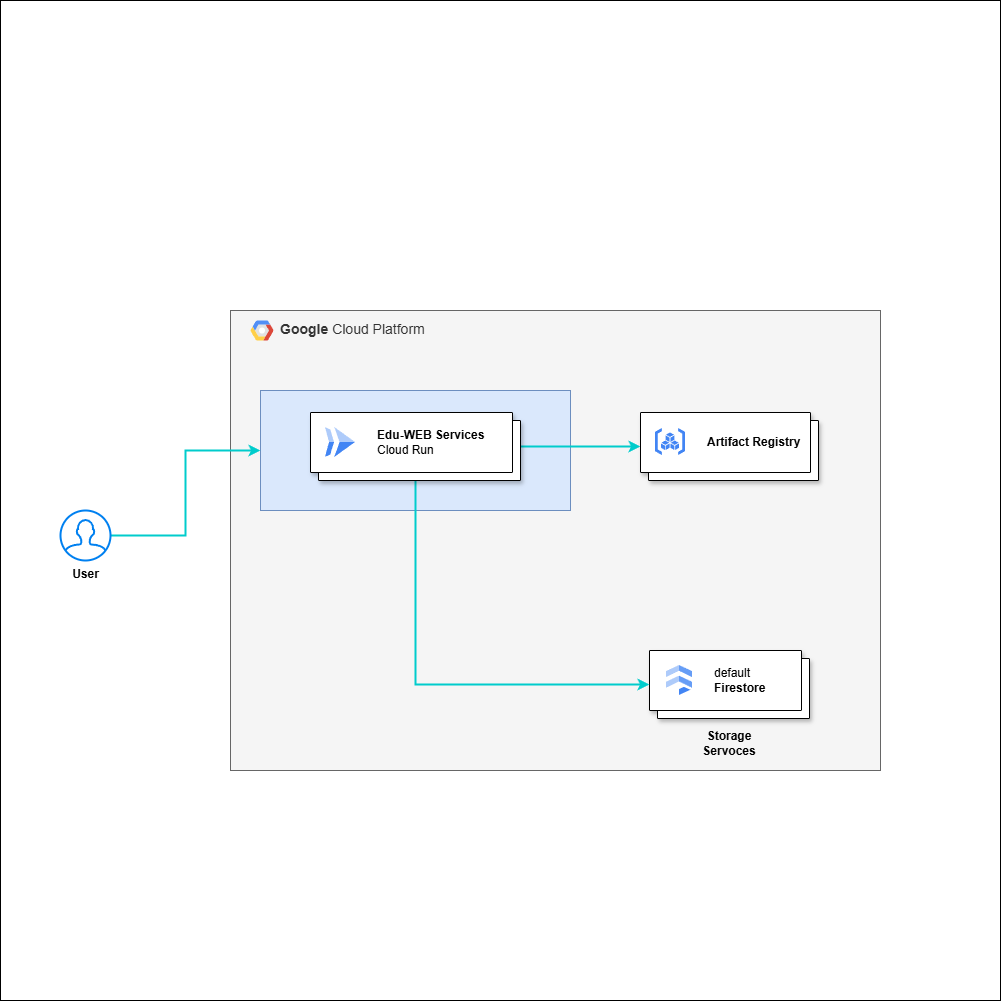

The diagram above was exported from draw.io. Its source (the exported page's mxGraphModel, read from the mxfile embedded in the PNG):
<mxGraphModel dx="1730" dy="468" grid="1" gridSize="10" guides="1" tooltips="1" connect="1" arrows="1" fold="1" page="1" pageScale="1" pageWidth="850" pageHeight="1100" math="0" shadow="0">
  <root>
    <mxCell id="0" />
    <mxCell id="1" parent="0" />
    <mxCell id="6cnTYpRsC6Fz81joANeW-2" value="" style="whiteSpace=wrap;html=1;aspect=fixed;" vertex="1" parent="1">
      <mxGeometry x="-20" y="120" width="1000" height="1000" as="geometry" />
    </mxCell>
    <mxCell id="6cnTYpRsC6Fz81joANeW-44" value="&lt;b&gt;Google &lt;/b&gt;Cloud Platform" style="fillColor=#f5f5f5;strokeColor=#666666;shadow=0;fontSize=14;align=left;spacing=10;fontColor=#333333;9E9E9E;verticalAlign=top;spacingTop=-4;fontStyle=0;spacingLeft=40;html=1;whiteSpace=wrap;" vertex="1" parent="1">
      <mxGeometry x="210" y="430" width="650" height="460" as="geometry" />
    </mxCell>
    <mxCell id="6cnTYpRsC6Fz81joANeW-45" value="" style="shape=mxgraph.gcp2.google_cloud_platform;fillColor=#F6F6F6;strokeColor=none;shadow=0;gradientColor=none;" vertex="1" parent="6cnTYpRsC6Fz81joANeW-44">
      <mxGeometry width="23" height="20" relative="1" as="geometry">
        <mxPoint x="20" y="10" as="offset" />
      </mxGeometry>
    </mxCell>
    <mxCell id="6cnTYpRsC6Fz81joANeW-46" value="&lt;b&gt;Storage Servoces&lt;/b&gt;" style="text;html=1;align=center;verticalAlign=middle;whiteSpace=wrap;rounded=0;" vertex="1" parent="6cnTYpRsC6Fz81joANeW-44">
      <mxGeometry x="469" y="418" width="60" height="30" as="geometry" />
    </mxCell>
    <mxCell id="6cnTYpRsC6Fz81joANeW-19" value="" style="shape=mxgraph.gcp2.doubleRect;strokeColor=#000000;shadow=1;strokeWidth=1;rounded=1;absoluteArcSize=1;arcSize=2;" vertex="1" parent="6cnTYpRsC6Fz81joANeW-44">
      <mxGeometry x="419" y="340" width="160" height="68" as="geometry" />
    </mxCell>
    <mxCell id="6cnTYpRsC6Fz81joANeW-20" value="&lt;font color=&quot;#000000&quot;&gt;default&lt;/font&gt;&lt;br&gt;&lt;font color=&quot;#000000&quot;&gt;&lt;b&gt;Firestore&lt;/b&gt;&lt;/font&gt;" style="editableCssRules=.*;html=1;fontColor=#999999;shape=image;verticalLabelPosition=middle;verticalAlign=middle;labelPosition=right;align=left;spacingLeft=20;part=1;points=[];imageAspect=0;image=data:image/svg+xml,(base64 omitted: 848 chars);" vertex="1" parent="6cnTYpRsC6Fz81joANeW-19">
      <mxGeometry width="26" height="30" relative="1" as="geometry">
        <mxPoint x="17" y="15" as="offset" />
      </mxGeometry>
    </mxCell>
    <mxCell id="6cnTYpRsC6Fz81joANeW-24" value="" style="rounded=0;whiteSpace=wrap;html=1;fillColor=#dae8fc;strokeColor=#6c8ebf;" vertex="1" parent="1">
      <mxGeometry x="240" y="510" width="310" height="120" as="geometry" />
    </mxCell>
    <mxCell id="6cnTYpRsC6Fz81joANeW-25" style="edgeStyle=orthogonalEdgeStyle;rounded=0;orthogonalLoop=1;jettySize=auto;html=1;exitX=1;exitY=0.5;exitDx=0;exitDy=0;entryX=0;entryY=0.5;entryDx=0;entryDy=0;strokeColor=#00CCCC;strokeWidth=2;" edge="1" parent="1" source="6cnTYpRsC6Fz81joANeW-5" target="6cnTYpRsC6Fz81joANeW-22">
      <mxGeometry relative="1" as="geometry" />
    </mxCell>
    <mxCell id="6cnTYpRsC6Fz81joANeW-26" style="edgeStyle=orthogonalEdgeStyle;rounded=0;orthogonalLoop=1;jettySize=auto;html=1;exitX=0.5;exitY=1;exitDx=0;exitDy=0;entryX=0;entryY=0.5;entryDx=0;entryDy=0;strokeColor=#00CCCC;strokeWidth=2;" edge="1" parent="1" source="6cnTYpRsC6Fz81joANeW-5" target="6cnTYpRsC6Fz81joANeW-19">
      <mxGeometry relative="1" as="geometry" />
    </mxCell>
    <mxCell id="6cnTYpRsC6Fz81joANeW-5" value="" style="shape=mxgraph.gcp2.doubleRect;strokeColor=#000000;shadow=1;strokeWidth=1;rounded=1;absoluteArcSize=1;arcSize=2;" vertex="1" parent="1">
      <mxGeometry x="290" y="532" width="210" height="68" as="geometry" />
    </mxCell>
    <mxCell id="6cnTYpRsC6Fz81joANeW-6" value="&lt;b&gt;&lt;font color=&quot;#000000&quot;&gt;Edu-WEB Services&lt;/font&gt;&lt;br&gt;&lt;/b&gt;&lt;font color=&quot;#000000&quot;&gt;Cloud Run&lt;/font&gt;" style="editableCssRules=.*;html=1;fontColor=#999999;shape=image;verticalLabelPosition=middle;verticalAlign=middle;labelPosition=right;align=left;spacingLeft=20;part=1;points=[];imageAspect=0;image=data:image/svg+xml,(base64 omitted: 656 chars);" vertex="1" parent="6cnTYpRsC6Fz81joANeW-5">
      <mxGeometry width="30" height="30" relative="1" as="geometry">
        <mxPoint x="15" y="15" as="offset" />
      </mxGeometry>
    </mxCell>
    <mxCell id="6cnTYpRsC6Fz81joANeW-29" style="edgeStyle=orthogonalEdgeStyle;rounded=0;orthogonalLoop=1;jettySize=auto;html=1;entryX=0;entryY=0.5;entryDx=0;entryDy=0;fontColor=#00CCCC;strokeWidth=2;strokeColor=#00CCCC;" edge="1" parent="1" source="6cnTYpRsC6Fz81joANeW-10" target="6cnTYpRsC6Fz81joANeW-24">
      <mxGeometry relative="1" as="geometry" />
    </mxCell>
    <mxCell id="6cnTYpRsC6Fz81joANeW-10" value="&lt;b&gt;User&lt;/b&gt;" style="html=1;verticalLabelPosition=bottom;align=center;labelBackgroundColor=#ffffff;verticalAlign=top;strokeWidth=2;strokeColor=#0080F0;shadow=0;dashed=0;shape=mxgraph.ios7.icons.user;" vertex="1" parent="1">
      <mxGeometry x="40" y="630" width="50" height="50" as="geometry" />
    </mxCell>
    <mxCell id="6cnTYpRsC6Fz81joANeW-15" style="edgeStyle=orthogonalEdgeStyle;rounded=0;orthogonalLoop=1;jettySize=auto;html=1;exitX=0.5;exitY=1;exitDx=0;exitDy=0;" edge="1" parent="1">
      <mxGeometry relative="1" as="geometry">
        <mxPoint x="621" y="527" as="sourcePoint" />
        <mxPoint x="621" y="527" as="targetPoint" />
      </mxGeometry>
    </mxCell>
    <mxCell id="6cnTYpRsC6Fz81joANeW-22" value="" style="shape=mxgraph.gcp2.doubleRect;strokeColor=#000000;shadow=1;strokeWidth=1;rounded=1;absoluteArcSize=1;arcSize=2;" vertex="1" parent="1">
      <mxGeometry x="620" y="532" width="178" height="68" as="geometry" />
    </mxCell>
    <mxCell id="6cnTYpRsC6Fz81joANeW-23" value="&lt;b style=&quot;text-align: center;&quot;&gt;&lt;font color=&quot;#000000&quot;&gt;Artifact Registry&lt;/font&gt;&lt;/b&gt;" style="editableCssRules=.*;html=1;fontColor=#999999;shape=image;verticalLabelPosition=middle;verticalAlign=middle;labelPosition=right;align=left;spacingLeft=20;part=1;points=[];imageAspect=0;image=data:image/svg+xml,(base64 omitted: 1120 chars);" vertex="1" parent="6cnTYpRsC6Fz81joANeW-22">
      <mxGeometry width="30" height="27" relative="1" as="geometry">
        <mxPoint x="15" y="16" as="offset" />
      </mxGeometry>
    </mxCell>
  </root>
</mxGraphModel>